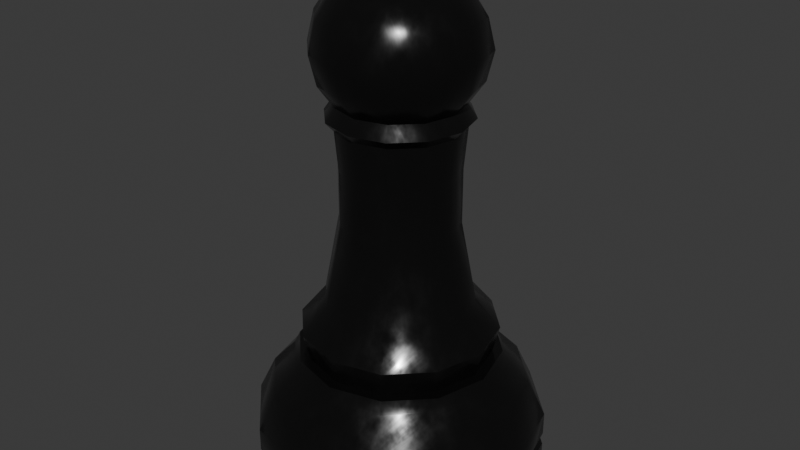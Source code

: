 # Source: Pawn.blend  (saved by Blender 4.2.66; exported with 4.5.12 LTS)
import bpy
from mathutils import Matrix  # noqa: F401  (used for matrix-valued properties, if any)

bpy.ops.wm.read_factory_settings(use_empty=True)
scene = bpy.context.scene
scene.name = 'Scene'

# ---- collections
col_collection = bpy.data.collections.new('Collection'); scene.collection.children.link(col_collection)

# ---- materials (node trees are filled in below, after node groups)
mat_material_001 = bpy.data.materials.new('Material.001')

# ---- node groups
ng_smooth_by_angle = bpy.data.node_groups.new('Smooth by Angle', 'GeometryNodeTree')
_s = ng_smooth_by_angle.interface.new_socket(name='Mesh', in_out='OUTPUT', socket_type='NodeSocketGeometry')
_s = ng_smooth_by_angle.interface.new_socket(name='Mesh', in_out='INPUT', socket_type='NodeSocketGeometry')
_s = ng_smooth_by_angle.interface.new_socket(name='Angle', in_out='INPUT', socket_type='NodeSocketFloat')
_s.subtype = 'ANGLE'
_s.default_value = 0.5236
_s.min_value = 0.0
_s.max_value = 3.142
_s.description = 'Maximum face angle for smooth edges'
_s = ng_smooth_by_angle.interface.new_socket(name='Ignore Sharpness', in_out='INPUT', socket_type='NodeSocketBool')
_s.force_non_field = True
ng_smooth_by_angle.description = 'Set the sharpness of mesh edges based on the angle between the neighboring faces'
ng_smooth_by_angle.is_modifier = True
_N = ng_smooth_by_angle.nodes; _L = ng_smooth_by_angle.links
n0 = _N.new('GeometryNodeSetShadeSmooth'); n0.name = 'Set Shade Smooth'; n0.location = (120, -80)
n0.domain = 'EDGE'
n1 = _N.new('GeometryNodeSetShadeSmooth'); n1.name = 'Set Shade Smooth.001'; n1.location = (300, -80)
n2 = _N.new('NodeGroupOutput'); n2.name = 'Group Output'; n2.location = (480, -80)
n3 = _N.new('GeometryNodeInputMeshEdgeAngle'); n3.name = 'Edge Angle'; n3.location = (-440, -240)
n4 = _N.new('NodeGroupInput'); n4.name = 'Group Input'; n4.location = (-80, -80)
n5 = _N.new('GeometryNodeInputEdgeSmooth'); n5.name = 'Is Edge Smooth'; n5.location = (-260, -120)
n6 = _N.new('GeometryNodeInputShadeSmooth'); n6.name = 'Is Shade Smooth'; n6.location = (-440, -397)
n7 = _N.new('FunctionNodeCompare'); n7.name = 'Compare'; n7.location = (-260, -260)
n7.operation = 'LESS_EQUAL'
n7.inputs[6].default_value = (0.0, 0.0, 0.0, 0.0)
n7.inputs[7].default_value = (0.0, 0.0, 0.0, 0.0)
n8 = _N.new('FunctionNodeBooleanMath'); n8.name = 'Boolean Math.001'; n8.location = (-80, -260)
n9 = _N.new('NodeGroupInput'); n9.name = 'Group Input.001'; n9.location = (-440, -329)
n10 = _N.new('NodeGroupInput'); n10.name = 'Group Input.002'; n10.location = (-259, -189)
n11 = _N.new('FunctionNodeBooleanMath'); n11.name = 'Boolean Math'; n11.location = (-80, -149)
n11.operation = 'OR'
n12 = _N.new('FunctionNodeBooleanMath'); n12.name = 'Boolean Math.002'; n12.location = (-260, -380)
n12.operation = 'OR'
n13 = _N.new('NodeGroupInput'); n13.name = 'Group Input.003'; n13.location = (-440, -460)
_L.new(n3.outputs[0], n7.inputs[0])
_L.new(n1.outputs[0], n2.inputs[0])
_L.new(n9.outputs[1], n7.inputs[1])
_L.new(n7.outputs[0], n8.inputs[0])
_L.new(n4.outputs[0], n0.inputs[0])
_L.new(n0.outputs[0], n1.inputs[0])
_L.new(n8.outputs[0], n0.inputs[2])
_L.new(n10.outputs[2], n11.inputs[1])
_L.new(n5.outputs[0], n11.inputs[0])
_L.new(n11.outputs[0], n0.inputs[1])
_L.new(n13.outputs[2], n12.inputs[1])
_L.new(n6.outputs[0], n12.inputs[0])
_L.new(n12.outputs[0], n8.inputs[1])
n2.is_active_output = True

# ---- material node trees
mat_material_001.use_nodes = True; mat_material_001.node_tree.nodes.clear()
_N = mat_material_001.node_tree.nodes; _L = mat_material_001.node_tree.links
n0 = _N.new('ShaderNodeBsdfPrincipled'); n0.name = 'Principled BSDF'; n0.location = (10, 300)
n0.inputs[0].default_value = (0.004097, 0.004097, 0.004097, 1.0)
n1 = _N.new('ShaderNodeOutputMaterial'); n1.name = 'Material Output'; n1.location = (300, 300)
n2 = _N.new('ShaderNodeTexNoise'); n2.name = 'Noise Texture'; n2.location = (-596, 298)
n2.inputs[2].default_value = 15.0
n2.inputs[3].default_value = 3.0
n3 = _N.new('ShaderNodeValToRGB'); n3.name = 'Color Ramp'; n3.location = (-377, 274)
while len(n3.color_ramp.elements) > 1: n3.color_ramp.elements.remove(n3.color_ramp.elements[-1])
n3.color_ramp.elements[0].position = 0.2636; n3.color_ramp.elements[0].color = (0.08428, 0.08428, 0.08428, 1.0)
_e = n3.color_ramp.elements.new(0.7); _e.color = (0.2765, 0.2765, 0.2765, 1.0)
n4 = _N.new('ShaderNodeTexNoise'); n4.name = 'Noise Texture.001'; n4.location = (-592, -3)
n4.inputs[2].default_value = 15.0
n4.inputs[3].default_value = 15.0
n4.inputs[4].default_value = 0.4667
n5 = _N.new('ShaderNodeNormalMap'); n5.name = 'Normal Map'; n5.location = (-383, 2)
n5.inputs[0].default_value = 0.04
n6 = _N.new('ShaderNodeTexCoord'); n6.name = 'Texture Coordinate'; n6.location = (-964, 20)
n7 = _N.new('ShaderNodeMapping'); n7.name = 'Mapping'; n7.location = (-780, 26)
n7.inputs[3].default_value = (8.0, 1.0, 1.0)
_L.new(n2.outputs[0], n3.inputs[0])
_L.new(n3.outputs[0], n0.inputs[2])
_L.new(n5.outputs[0], n0.inputs[5])
_L.new(n4.outputs[1], n5.inputs[1])
_L.new(n6.outputs[2], n7.inputs[0])
_L.new(n7.outputs[0], n4.inputs[0])
_L.new(n0.outputs[0], n1.inputs[0])
n1.is_active_output = True

# ---- world
world_world = bpy.data.worlds.new('World'); scene.world = world_world
world_world.use_nodes = True; world_world.node_tree.nodes.clear()
_N = world_world.node_tree.nodes; _L = world_world.node_tree.links
n0 = _N.new('ShaderNodeOutputWorld'); n0.name = 'World Output'; n0.location = (300, 300)
n1 = _N.new('ShaderNodeBackground'); n1.name = 'Background'; n1.location = (10, 300)
n1.inputs[0].default_value = (0.05088, 0.05088, 0.05088, 1.0)
_L.new(n1.outputs[0], n0.inputs[0])
n0.is_active_output = True
world_world.color = (0.05088, 0.05088, 0.05088)
world_world.sun_shadow_jitter_overblur = 0.0

# ---- meshes
me_baseplus_001 = bpy.data.meshes.new('BasePlus.001')
me_baseplus_001.from_pydata([(0.0, 0.3, 0.0), (-0.15, 0.2598, 0.0), (-0.2598, 0.15, 0.0), (-0.3, 0.0, 0.0), (-0.2598, -0.15, 0.0), (-0.15, -0.2598, 0.0), (0.0, -0.3, 0.0), (0.15, -0.2598, 0.0), (0.2598, -0.15, 0.0), (0.3, 0.0, 0.0), (0.2598, 0.15, 0.0), (0.15, 0.2598, 0.0), (0.0, 0.3, 0.01814), (-0.15, 0.2598, 0.01814), (-0.2598, 0.15, 0.01814), (-0.3, 0.0, 0.01814), (-0.2598, -0.15, 0.01814), (-0.15, -0.2598, 0.01814), (0.0, -0.3, 0.01814), (0.15, -0.2598, 0.01814), (0.2598, -0.15, 0.01814), (0.3, 0.0, 0.01814), (0.2598, 0.15, 0.01814), (0.15, 0.2598, 0.01814), (0.0, 0.3, 0.04535), (-0.15, 0.2598, 0.04535), (-0.2598, 0.15, 0.04535), (-0.3, 0.0, 0.04535), (-0.2598, -0.15, 0.04535), (-0.15, -0.2598, 0.04535), (0.0, -0.3, 0.04535), (0.15, -0.2598, 0.04535), (0.2598, -0.15, 0.04535), (0.3, 0.0, 0.04535), (0.2598, 0.15, 0.04535), (0.15, 0.2598, 0.04535), (-1.206e-10, 0.2205, 0.2136), (-0.1102, 0.1909, 0.2136), (-0.1909, 0.1102, 0.2136), (-0.2205, 7.789e-10, 0.2136), (-0.1909, -0.1102, 0.2136), (-0.1102, -0.1909, 0.2136), (-1.206e-10, -0.2205, 0.2136), (0.1102, -0.1909, 0.2136), (0.1909, -0.1102, 0.2136), (0.2205, 7.789e-10, 0.2136), (0.1909, 0.1102, 0.2136), (0.1102, 0.1909, 0.2136), (0.0, 0.3, 0.09352), (0.0, 0.2654, 0.1659), (-0.1327, 0.2299, 0.1659), (-0.15, 0.2598, 0.09352), (-0.2299, 0.1327, 0.1659), (-0.2598, 0.15, 0.09352), (-0.2654, 2.862e-10, 0.1659), (-0.3, 0.0, 0.09352), (-0.2299, -0.1327, 0.1659), (-0.2598, -0.15, 0.09352), (-0.1327, -0.2299, 0.1659), (-0.15, -0.2598, 0.09352), (0.0, -0.2654, 0.1659), (0.0, -0.3, 0.09352), (0.1327, -0.2299, 0.1659), (0.15, -0.2598, 0.09352), (0.2299, -0.1327, 0.1659), (0.2598, -0.15, 0.09352), (0.2654, 2.862e-10, 0.1659), (0.3, 0.0, 0.09352), (0.2299, 0.1327, 0.1659), (0.2598, 0.15, 0.09352), (0.1327, 0.2299, 0.1659), (0.15, 0.2598, 0.09352), (0.1434, 0.2484, 0.03175), (0.0, 0.2869, 0.03175), (-0.1434, 0.2484, 0.03175), (-0.2484, 0.1434, 0.03175), (0.2484, -0.1434, 0.03175), (0.2869, 1.087e-10, 0.03175), (-0.1434, -0.2484, 0.03175), (0.0, -0.2869, 0.03175), (-0.2869, 1.087e-10, 0.03175), (0.2484, 0.1434, 0.03175), (0.1434, -0.2484, 0.03175), (-0.2484, -0.1434, 0.03175), (-4.923e-11, 0.2089, 0.2378), (-0.1045, 0.1809, 0.2378), (-0.1809, 0.1045, 0.2378), (-0.2089, 9.332e-10, 0.2378), (-0.1809, -0.1045, 0.2378), (-0.1045, -0.1809, 0.2378), (-4.923e-11, -0.2089, 0.2378), (0.1045, -0.1809, 0.2378), (0.1809, -0.1045, 0.2378), (0.2089, 9.332e-10, 0.2378), (0.1809, 0.1045, 0.2378), (0.1045, 0.1809, 0.2378), (-4.431e-11, 0.188, 0.2378), (-0.09402, 0.1628, 0.2378), (-0.1628, 0.09402, 0.2378), (-0.188, 8.398e-10, 0.2378), (-0.1628, -0.09402, 0.2378), (-0.09402, -0.1628, 0.2378), (-4.431e-11, -0.188, 0.2378), (0.09402, -0.1628, 0.2378), (0.1628, -0.09402, 0.2378), (0.188, 8.398e-10, 0.2378), (0.1628, 0.09402, 0.2378), (0.09402, 0.1628, 0.2378), (3.501e-10, 0.1509, 0.3541), (-0.07545, 0.1307, 0.3541), (-0.1307, 0.07545, 0.3541), (-0.1509, 2.883e-10, 0.3541), (-0.1307, -0.07545, 0.3541), (-0.07545, -0.1307, 0.3541), (3.501e-10, -0.1509, 0.3541), (0.07545, -0.1307, 0.3541), (0.1307, -0.07545, 0.3541), (0.1509, 2.883e-10, 0.3541), (0.1307, 0.07545, 0.3541), (0.07545, 0.1307, 0.3541), (-0.1008, -0.1745, 0.2924), (-0.1745, -0.1008, 0.2924), (3.759e-12, 0.2015, 0.2924), (0.1008, 0.1745, 0.2924), (-0.1745, 0.1008, 0.2924), (-0.1008, 0.1745, 0.2924), (0.2015, 9.915e-10, 0.2924), (0.1745, -0.1008, 0.2924), (3.759e-12, -0.2015, 0.2924), (-0.2015, 9.915e-10, 0.2924), (0.1745, 0.1008, 0.2924), (0.1008, -0.1745, 0.2924), (-1.697e-11, 0.1196, 0.5183), (-0.05982, 0.1036, 0.5183), (-0.1036, 0.05982, 0.5183), (-0.1196, -5.771e-11, 0.5183), (-0.1036, -0.05982, 0.5183), (-0.05982, -0.1036, 0.5183), (-1.697e-11, -0.1196, 0.5183), (0.05982, -0.1036, 0.5183), (0.1036, -0.05982, 0.5183), (0.1196, -5.771e-11, 0.5183), (0.1036, 0.05982, 0.5183), (0.05982, 0.1036, 0.5183), (-1.697e-11, 0.1196, 0.6309), (-0.05982, 0.1036, 0.6309), (-0.1036, 0.05982, 0.6309), (-0.1196, -5.771e-11, 0.6309), (-0.1036, -0.05982, 0.6309), (-0.05982, -0.1036, 0.6309), (-1.697e-11, -0.1196, 0.6309), (0.05982, -0.1036, 0.6309), (0.1036, -0.05982, 0.6309), (0.1196, -5.771e-11, 0.6309), (0.1036, 0.05982, 0.6309), (0.05982, 0.1036, 0.6309), (-1.803e-11, 0.1271, 0.7141), (-0.06357, 0.1101, 0.7141), (-0.1101, 0.06357, 0.7141), (-0.1271, -6.132e-11, 0.7141), (-0.1101, -0.06357, 0.7141), (-0.06357, -0.1101, 0.7141), (-1.803e-11, -0.1271, 0.7141), (0.06357, -0.1101, 0.7141), (0.1101, -0.06357, 0.7141), (0.1271, -6.132e-11, 0.7141), (0.1101, 0.06357, 0.7141), (0.06357, 0.1101, 0.7141), (-2.028e-11, 0.143, 0.7316), (-0.0715, 0.1238, 0.7316), (-0.1238, 0.0715, 0.7316), (-0.143, -6.897e-11, 0.7316), (-0.1238, -0.0715, 0.7316), (-0.0715, -0.1238, 0.7316), (-2.028e-11, -0.143, 0.7316), (0.0715, -0.1238, 0.7316), (0.1238, -0.0715, 0.7316), (0.143, -6.897e-11, 0.7316), (0.1238, 0.0715, 0.7316), (0.0715, 0.1238, 0.7316), (-3.2e-10, 0.1245, 0.7583), (-0.06225, 0.1078, 0.7583), (-0.1078, 0.06225, 0.7583), (-0.1245, -1.752e-10, 0.7583), (-0.1078, -0.06225, 0.7583), (-0.06225, -0.1078, 0.7583), (-3.2e-10, -0.1245, 0.7583), (0.06225, -0.1078, 0.7583), (0.1078, -0.06225, 0.7583), (0.1245, -1.752e-10, 0.7583), (0.1078, 0.06225, 0.7583), (0.06225, 0.1078, 0.7583), (-3.071e-10, 0.1298, 0.9597), (-0.0649, 0.1124, 0.9597), (-0.1124, 0.0649, 0.9597), (-0.1298, -2.356e-10, 0.9597), (-0.1124, -0.0649, 0.9597), (-0.0649, -0.1124, 0.9597), (-3.071e-10, -0.1298, 0.9597), (0.0649, -0.1124, 0.9597), (0.1124, -0.0649, 0.9597), (0.1298, -2.356e-10, 0.9597), (0.1124, 0.0649, 0.9597), (0.0649, 0.1124, 0.9597), (0.07798, -0.1351, 0.9206), (0.08496, -0.1472, 0.8617), (0.07798, -0.1351, 0.8029), (-2.991e-10, -0.156, 0.8029), (-2.048e-10, -0.1699, 0.8617), (-2.991e-10, -0.156, 0.9206), (-0.1351, -0.07798, 0.9206), (-0.1472, -0.08496, 0.8617), (-0.1351, -0.07798, 0.8029), (-0.156, -7.518e-11, 0.8029), (-0.1699, -1.017e-10, 0.8617), (-0.156, -7.518e-11, 0.9206), (0.07798, 0.1351, 0.9206), (0.08496, 0.1472, 0.8617), (0.07798, 0.1351, 0.8029), (0.1351, 0.07798, 0.8029), (0.1472, 0.08496, 0.8617), (0.1351, 0.07798, 0.9206), (-0.07798, 0.1351, 0.9206), (-0.08496, 0.1472, 0.8617), (-0.07798, 0.1351, 0.8029), (-2.991e-10, 0.156, 0.8029), (-2.048e-10, 0.1699, 0.8617), (-2.991e-10, 0.156, 0.9206), (0.1351, -0.07798, 0.9206), (0.1472, -0.08496, 0.8617), (0.1351, -0.07798, 0.8029), (-0.07798, -0.1351, 0.9206), (-0.08496, -0.1472, 0.8617), (-0.07798, -0.1351, 0.8029), (-0.1351, 0.07798, 0.9206), (-0.1472, 0.08496, 0.8617), (-0.1351, 0.07798, 0.8029), (0.156, -7.518e-11, 0.9206), (0.1699, -1.017e-10, 0.8617), (0.156, -7.518e-11, 0.8029), (-6.139e-10, 0.08301, 0.9916), (-0.04151, 0.07189, 0.9916), (-0.07189, 0.04151, 0.9916), (-0.08301, 7.314e-11, 0.9916), (-0.07189, -0.04151, 0.9916), (-0.04151, -0.07189, 0.9916), (-6.139e-10, -0.08301, 0.9916), (0.04151, -0.07189, 0.9916), (0.07189, -0.04151, 0.9916), (0.08301, 7.314e-11, 0.9916), (0.07189, 0.04151, 0.9916), (0.04151, 0.07189, 0.9916), (-6.181e-10, 0.03344, 1.005), (-0.01672, 0.02896, 1.005), (-0.02896, 0.01672, 1.005), (-0.03344, 4.003e-10, 1.005), (-0.02896, -0.01672, 1.005), (-0.01672, -0.02896, 1.005), (-6.181e-10, -0.03344, 1.005), (0.01672, -0.02896, 1.005), (0.02896, -0.01672, 1.005), (0.03344, 4.003e-10, 1.005), (0.02896, 0.01672, 1.005), (0.01672, 0.02896, 1.005)], [], [(7, 19, 18, 6), (4, 16, 15, 3), (11, 23, 22, 10), (1, 13, 12, 0), (8, 20, 19, 7), (5, 17, 16, 4), (0, 12, 23, 11), (2, 14, 13, 1), (9, 21, 20, 8), (6, 18, 17, 5), (3, 15, 14, 2), (10, 22, 21, 9), (73, 24, 35, 72), (75, 26, 25, 74), (77, 33, 32, 76), (79, 30, 29, 78), (80, 27, 26, 75), (81, 34, 33, 77), (82, 31, 30, 79), (83, 28, 27, 80), (72, 35, 34, 81), (74, 25, 24, 73), (76, 32, 31, 82), (78, 29, 28, 83), (60, 42, 41, 58), (52, 38, 37, 50), (54, 39, 38, 52), (68, 46, 45, 66), (62, 43, 42, 60), (56, 40, 39, 54), (70, 47, 46, 68), (64, 44, 43, 62), (58, 41, 40, 56), (49, 36, 47, 70), (66, 45, 44, 64), (29, 59, 57, 28), (24, 48, 71, 35), (26, 53, 51, 25), (33, 67, 65, 32), (30, 61, 59, 29), (27, 55, 53, 26), (34, 69, 67, 33), (31, 63, 61, 30), (28, 57, 55, 27), (35, 71, 69, 34), (25, 51, 48, 24), (32, 65, 63, 31), (51, 50, 49, 48), (53, 52, 50, 51), (55, 54, 52, 53), (57, 56, 54, 55), (59, 58, 56, 57), (61, 60, 58, 59), (63, 62, 60, 61), (65, 64, 62, 63), (67, 66, 64, 65), (69, 68, 66, 67), (71, 70, 68, 69), (48, 49, 70, 71), (50, 37, 36, 49), (17, 78, 83, 16), (20, 76, 82, 19), (13, 74, 73, 12), (23, 72, 81, 22), (16, 83, 80, 15), (19, 82, 79, 18), (22, 81, 77, 21), (15, 80, 75, 14), (18, 79, 78, 17), (21, 77, 76, 20), (14, 75, 74, 13), (12, 73, 72, 23), (41, 89, 88, 40), (36, 84, 95, 47), (38, 86, 85, 37), (45, 93, 92, 44), (42, 90, 89, 41), (39, 87, 86, 38), (46, 94, 93, 45), (43, 91, 90, 42), (40, 88, 87, 39), (47, 95, 94, 46), (37, 85, 84, 36), (44, 92, 91, 43), (88, 100, 99, 87), (95, 107, 106, 94), (85, 97, 96, 84), (92, 104, 103, 91), (89, 101, 100, 88), (84, 96, 107, 95), (86, 98, 97, 85), (93, 105, 104, 92), (90, 102, 101, 89), (87, 99, 98, 86), (94, 106, 105, 93), (91, 103, 102, 90), (120, 113, 112, 121), (122, 108, 119, 123), (124, 110, 109, 125), (126, 117, 116, 127), (128, 114, 113, 120), (129, 111, 110, 124), (130, 118, 117, 126), (131, 115, 114, 128), (121, 112, 111, 129), (123, 119, 118, 130), (125, 109, 108, 122), (127, 116, 115, 131), (104, 127, 131, 103), (97, 125, 122, 96), (107, 123, 130, 106), (100, 121, 129, 99), (103, 131, 128, 102), (106, 130, 126, 105), (99, 129, 124, 98), (102, 128, 120, 101), (105, 126, 127, 104), (98, 124, 125, 97), (96, 122, 123, 107), (101, 120, 121, 100), (113, 137, 136, 112), (108, 132, 143, 119), (110, 134, 133, 109), (117, 141, 140, 116), (114, 138, 137, 113), (111, 135, 134, 110), (118, 142, 141, 117), (115, 139, 138, 114), (112, 136, 135, 111), (119, 143, 142, 118), (109, 133, 132, 108), (116, 140, 139, 115), (133, 145, 144, 132), (140, 152, 151, 139), (137, 149, 148, 136), (132, 144, 155, 143), (134, 146, 145, 133), (141, 153, 152, 140), (138, 150, 149, 137), (135, 147, 146, 134), (142, 154, 153, 141), (139, 151, 150, 138), (136, 148, 147, 135), (143, 155, 154, 142), (155, 167, 166, 154), (145, 157, 156, 144), (152, 164, 163, 151), (149, 161, 160, 148), (144, 156, 167, 155), (146, 158, 157, 145), (153, 165, 164, 152), (150, 162, 161, 149), (147, 159, 158, 146), (154, 166, 165, 153), (151, 163, 162, 150), (148, 160, 159, 147), (160, 172, 171, 159), (167, 179, 178, 166), (157, 169, 168, 156), (164, 176, 175, 163), (161, 173, 172, 160), (156, 168, 179, 167), (158, 170, 169, 157), (165, 177, 176, 164), (162, 174, 173, 161), (159, 171, 170, 158), (166, 178, 177, 165), (163, 175, 174, 162), (172, 184, 183, 171), (179, 191, 190, 178), (169, 181, 180, 168), (176, 188, 187, 175), (173, 185, 184, 172), (168, 180, 191, 179), (170, 182, 181, 169), (177, 189, 188, 176), (174, 186, 185, 173), (171, 183, 182, 170), (178, 190, 189, 177), (175, 187, 186, 174), (204, 199, 198, 209), (210, 196, 195, 215), (216, 203, 202, 221), (222, 193, 192, 227), (228, 200, 199, 204), (231, 197, 196, 210), (227, 192, 203, 216), (234, 194, 193, 222), (237, 201, 200, 228), (209, 198, 197, 231), (215, 195, 194, 234), (221, 202, 201, 237), (190, 219, 239, 189), (219, 220, 238, 239), (220, 221, 237, 238), (183, 213, 236, 182), (213, 214, 235, 236), (214, 215, 234, 235), (186, 207, 233, 185), (207, 208, 232, 233), (208, 209, 231, 232), (189, 239, 230, 188), (239, 238, 229, 230), (238, 237, 228, 229), (182, 236, 224, 181), (236, 235, 223, 224), (235, 234, 222, 223), (180, 225, 218, 191), (225, 226, 217, 218), (226, 227, 216, 217), (185, 233, 212, 184), (233, 232, 211, 212), (232, 231, 210, 211), (188, 230, 206, 187), (230, 229, 205, 206), (229, 228, 204, 205), (181, 224, 225, 180), (224, 223, 226, 225), (223, 222, 227, 226), (191, 218, 219, 190), (218, 217, 220, 219), (217, 216, 221, 220), (184, 212, 213, 183), (212, 211, 214, 213), (211, 210, 215, 214), (187, 206, 207, 186), (206, 205, 208, 207), (205, 204, 209, 208), (199, 247, 246, 198), (196, 244, 243, 195), (203, 251, 250, 202), (193, 241, 240, 192), (200, 248, 247, 199), (197, 245, 244, 196), (192, 240, 251, 203), (194, 242, 241, 193), (201, 249, 248, 200), (198, 246, 245, 197), (195, 243, 242, 194), (202, 250, 249, 201), (246, 258, 257, 245), (243, 255, 254, 242), (250, 262, 261, 249), (247, 259, 258, 246), (244, 256, 255, 243), (251, 263, 262, 250), (241, 253, 252, 240), (248, 260, 259, 247), (245, 257, 256, 244), (240, 252, 263, 251), (242, 254, 253, 241), (249, 261, 260, 248), (252, 253, 263), (254, 262, 263, 253), (255, 261, 262, 254), (256, 260, 261, 255), (257, 259, 260, 256), (258, 259, 257)])
me_baseplus_001.polygons.foreach_set('use_smooth', [True] * 258)
_uv = me_baseplus_001.uv_layers.new(name='UVMap')
_uv.uv.foreach_set('vector', [0.8802, 0.2796, 0.8683, 0.2796, 0.8703, 0.191, 0.8823, 0.191, 0.01225, 0.4984, 0.02386, 0.4984, 0.01161, 0.587, 5.036e-09, 0.587, 1.0, 0.4851, 0.9881, 0.4851, 0.986, 0.3964, 0.998, 0.3964, 0.998, 0.6761, 0.986, 0.6761, 0.9881, 0.5874, 1.0, 0.5874, 0.89, 0.191, 0.9018, 0.191, 0.8941, 0.2796, 0.8823, 0.2796, 0.8823, 0.08864, 0.8703, 0.08864, 0.8683, -3.194e-09, 0.8802, -2.292e-09, 1.0, 0.5874, 0.9881, 0.5874, 0.9881, 0.4851, 1.0, 0.4851, 1.276e-08, 0.6894, 0.01161, 0.6894, 0.02386, 0.778, 0.01225, 0.778, 0.89, 0.08864, 0.9018, 0.08864, 0.9018, 0.191, 0.89, 0.191, 0.8823, 0.191, 0.8703, 0.191, 0.8703, 0.08864, 0.8823, 0.08864, 5.036e-09, 0.587, 0.01161, 0.587, 0.01161, 0.6894, 1.276e-08, 0.6894, 0.8823, 2.138e-09, 0.8941, 1.246e-09, 0.9018, 0.08864, 0.89, 0.08864, 0.9788, 0.5852, 0.9701, 0.5874, 0.9701, 0.4851, 0.9788, 0.4873, 0.02232, 0.6872, 0.02902, 0.6894, 0.04127, 0.778, 0.03403, 0.7719, 0.4598, 0.5687, 0.47, 0.5664, 0.47, 0.6688, 0.4598, 0.6666, 0.861, 0.1887, 0.8524, 0.191, 0.8524, 0.08864, 0.861, 0.09088, 0.02232, 0.5893, 0.02902, 0.587, 0.02902, 0.6894, 0.02232, 0.6872, 0.4525, 0.4839, 0.4623, 0.4778, 0.47, 0.5664, 0.4598, 0.5687, 0.8591, 0.2735, 0.8504, 0.2796, 0.8524, 0.191, 0.861, 0.1887, 0.03403, 0.5045, 0.04127, 0.4984, 0.02902, 0.587, 0.02232, 0.5893, 0.9788, 0.4873, 0.9701, 0.4851, 0.9681, 0.3964, 0.9768, 0.4026, 0.9768, 0.6699, 0.9681, 0.6761, 0.9701, 0.5874, 0.9788, 0.5852, 0.4598, 0.6666, 0.47, 0.6688, 0.4623, 0.7574, 0.4525, 0.7513, 0.861, 0.09088, 0.8524, 0.08864, 0.8504, -4.547e-09, 0.8591, 0.006118, 0.7721, 0.1851, 0.7396, 0.1774, 0.7396, 0.1022, 0.7721, 0.09454, 0.1114, 0.6835, 0.1488, 0.6758, 0.1578, 0.741, 0.1223, 0.7619, 0.1114, 0.5929, 0.1488, 0.6006, 0.1488, 0.6758, 0.1114, 0.6835, 0.7946, 0.6891, 0.7706, 0.6682, 0.808, 0.603, 0.8397, 0.6107, 0.7946, 0.4417, 0.7706, 0.4627, 0.7058, 0.425, 0.7166, 0.3964, 0.1223, 0.5145, 0.1578, 0.5355, 0.1488, 0.6006, 0.1114, 0.5929, 0.7166, 0.7344, 0.7058, 0.7058, 0.7706, 0.6682, 0.7946, 0.6891, 0.8397, 0.5201, 0.808, 0.5278, 0.7706, 0.4627, 0.7946, 0.4417, 0.7721, 0.09454, 0.7396, 0.1022, 0.7381, 0.03706, 0.7703, 0.01611, 0.8899, 0.5815, 0.8573, 0.5739, 0.8573, 0.4986, 0.8899, 0.491, 0.8397, 0.6107, 0.808, 0.603, 0.808, 0.5278, 0.8397, 0.5201, 0.8524, 0.08864, 0.8207, 0.08864, 0.8186, -6.942e-09, 0.8504, -4.547e-09, 0.9701, 0.5874, 0.9384, 0.5874, 0.9384, 0.4851, 0.9701, 0.4851, 0.02902, 0.6894, 0.05984, 0.6894, 0.0721, 0.778, 0.04127, 0.778, 0.47, 0.5664, 0.5013, 0.5664, 0.5013, 0.6688, 0.47, 0.6688, 0.8524, 0.191, 0.8207, 0.191, 0.8207, 0.08864, 0.8524, 0.08864, 0.02902, 0.587, 0.05984, 0.587, 0.05984, 0.6894, 0.02902, 0.6894, 0.4623, 0.4778, 0.4936, 0.4778, 0.5013, 0.5664, 0.47, 0.5664, 0.8504, 0.2796, 0.8186, 0.2796, 0.8207, 0.191, 0.8524, 0.191, 0.04127, 0.4984, 0.0721, 0.4984, 0.05984, 0.587, 0.02902, 0.587, 0.9701, 0.4851, 0.9384, 0.4851, 0.9364, 0.3964, 0.9681, 0.3964, 0.9681, 0.6761, 0.9364, 0.6761, 0.9384, 0.5874, 0.9701, 0.5874, 0.47, 0.6688, 0.5013, 0.6688, 0.4936, 0.7574, 0.4623, 0.7574, 0.9364, 0.6761, 0.888, 0.6599, 0.8899, 0.5815, 0.9384, 0.5874, 0.05984, 0.6894, 0.1114, 0.6835, 0.1223, 0.7619, 0.0721, 0.778, 0.05984, 0.587, 0.1114, 0.5929, 0.1114, 0.6835, 0.05984, 0.6894, 0.0721, 0.4984, 0.1223, 0.5145, 0.1114, 0.5929, 0.05984, 0.587, 0.8207, 0.08864, 0.7721, 0.09454, 0.7703, 0.01611, 0.8186, -6.942e-09, 0.8207, 0.191, 0.7721, 0.1851, 0.7721, 0.09454, 0.8207, 0.08864, 0.8186, 0.2796, 0.7703, 0.2635, 0.7721, 0.1851, 0.8207, 0.191, 0.5013, 0.6688, 0.5452, 0.6629, 0.5384, 0.7413, 0.4936, 0.7574, 0.5013, 0.5664, 0.5452, 0.5723, 0.5452, 0.6629, 0.5013, 0.6688, 0.4936, 0.4778, 0.5384, 0.4939, 0.5452, 0.5723, 0.5013, 0.5664, 0.9384, 0.4851, 0.8899, 0.491, 0.888, 0.4125, 0.9364, 0.3964, 0.9384, 0.5874, 0.8899, 0.5815, 0.8899, 0.491, 0.9384, 0.4851, 0.888, 0.6599, 0.8558, 0.639, 0.8573, 0.5739, 0.8899, 0.5815, 0.8703, 0.08864, 0.861, 0.09088, 0.8591, 0.006118, 0.8683, -3.194e-09, 0.7058, 0.5362, 0.6965, 0.5385, 0.6479, 0.4537, 0.6549, 0.4476, 0.986, 0.6761, 0.9768, 0.6699, 0.9788, 0.5852, 0.9881, 0.5874, 0.5667, 0.7784, 0.5636, 0.7701, 0.6479, 0.7211, 0.6549, 0.7272, 0.02386, 0.4984, 0.03403, 0.5045, 0.02232, 0.5893, 0.01161, 0.587, 0.6549, 0.4476, 0.6479, 0.4537, 0.5636, 0.4048, 0.5667, 0.3964, 0.6549, 0.7272, 0.6479, 0.7211, 0.6965, 0.6364, 0.7058, 0.6386, 0.01161, 0.587, 0.02232, 0.5893, 0.02232, 0.6872, 0.01161, 0.6894, 0.8703, 0.191, 0.861, 0.1887, 0.861, 0.09088, 0.8703, 0.08864, 0.7058, 0.6386, 0.6965, 0.6364, 0.6965, 0.5385, 0.7058, 0.5362, 0.01161, 0.6894, 0.02232, 0.6872, 0.03403, 0.7719, 0.02386, 0.778, 0.9881, 0.5874, 0.9788, 0.5852, 0.9788, 0.4873, 0.9881, 0.4851, 0.7396, 0.1022, 0.7234, 0.1042, 0.722, 0.04244, 0.7381, 0.03706, 0.8573, 0.5739, 0.8411, 0.5719, 0.8411, 0.5006, 0.8573, 0.4986, 0.1488, 0.6758, 0.166, 0.6739, 0.1746, 0.7356, 0.1578, 0.741, 0.9165, 0.1404, 0.9018, 0.1384, 0.9018, 0.06711, 0.9165, 0.06514, 0.7396, 0.1774, 0.7234, 0.1755, 0.7234, 0.1042, 0.7396, 0.1022, 0.1488, 0.6006, 0.166, 0.6026, 0.166, 0.6739, 0.1488, 0.6758, 0.9221, 0.2055, 0.9072, 0.2001, 0.9018, 0.1384, 0.9165, 0.1404, 0.7381, 0.2426, 0.722, 0.2372, 0.7234, 0.1755, 0.7396, 0.1774, 0.1578, 0.5355, 0.1746, 0.5408, 0.166, 0.6026, 0.1488, 0.6006, 0.8573, 0.4986, 0.8411, 0.5006, 0.8397, 0.4389, 0.8558, 0.4335, 0.8558, 0.639, 0.8397, 0.6336, 0.8411, 0.5719, 0.8573, 0.5739, 0.9165, 0.06514, 0.9018, 0.06711, 0.9072, 0.00538, 0.9221, 8.71e-10, 0.2233, 0.5134, 0.233, 0.5232, 0.2011, 0.5787, 0.1879, 0.5752, 0.3556, 0.7438, 0.3521, 0.7305, 0.4073, 0.6984, 0.417, 0.7082, 0.2233, 0.7082, 0.233, 0.6984, 0.2883, 0.7305, 0.2847, 0.7438, 0.4525, 0.5752, 0.4392, 0.5787, 0.4073, 0.5232, 0.417, 0.5134, 0.2847, 0.4778, 0.2883, 0.4911, 0.233, 0.5232, 0.2233, 0.5134, 0.2847, 0.7438, 0.2883, 0.7305, 0.3521, 0.7305, 0.3556, 0.7438, 0.1879, 0.6465, 0.2011, 0.6429, 0.233, 0.6984, 0.2233, 0.7082, 0.4525, 0.6465, 0.4392, 0.6429, 0.4392, 0.5787, 0.4525, 0.5752, 0.3556, 0.4778, 0.3521, 0.4911, 0.2883, 0.4911, 0.2847, 0.4778, 0.1879, 0.5752, 0.2011, 0.5787, 0.2011, 0.6429, 0.1879, 0.6465, 0.417, 0.7082, 0.4073, 0.6984, 0.4392, 0.6429, 0.4525, 0.6465, 0.417, 0.5134, 0.4073, 0.5232, 0.3521, 0.4911, 0.3556, 0.4778, 0.3162, 0.4422, 0.3075, 0.4002, 0.3521, 0.3992, 0.3757, 0.4408, 0.4353, 0.4422, 0.4439, 0.4002, 0.4954, 0.4002, 0.504, 0.4422, 0.1283, 0.4655, 0.1197, 0.4183, 0.1643, 0.4121, 0.1879, 0.4573, 0.1879, 0.8034, 0.2241, 0.812, 0.2241, 0.8635, 0.1879, 0.8721, 0.2474, 0.4422, 0.256, 0.4002, 0.3075, 0.4002, 0.3162, 0.4422, 0.05955, 0.4655, 0.06819, 0.4183, 0.1197, 0.4183, 0.1283, 0.4655, 0.2221, 0.7438, 0.2497, 0.7674, 0.2241, 0.812, 0.1879, 0.8034, 0.1879, 0.4408, 0.2115, 0.3992, 0.256, 0.4002, 0.2474, 0.4422, 0.0, 0.4573, 0.0236, 0.4121, 0.06819, 0.4183, 0.05955, 0.4655, 0.504, 0.4422, 0.4954, 0.4002, 0.54, 0.3992, 0.5636, 0.4408, 0.3757, 0.4408, 0.3993, 0.3992, 0.4439, 0.4002, 0.4353, 0.4422, 0.1879, 0.8721, 0.2241, 0.8635, 0.2497, 0.9081, 0.2221, 0.9317, 0.9071, 0.7962, 0.8702, 0.7939, 0.8754, 0.7344, 0.9119, 0.7407, 0.382, 0.4765, 0.3757, 0.4408, 0.4353, 0.4422, 0.4376, 0.4778, 0.5017, 0.4778, 0.504, 0.4422, 0.5636, 0.4408, 0.5573, 0.4765, 0.006293, 0.4907, 0.0, 0.4573, 0.05955, 0.4655, 0.06185, 0.4984, 0.1941, 0.4765, 0.1879, 0.4408, 0.2474, 0.4422, 0.2497, 0.4778, 0.9119, 0.9159, 0.8754, 0.9222, 0.8702, 0.8627, 0.9071, 0.8604, 0.06185, 0.4984, 0.05955, 0.4655, 0.1283, 0.4655, 0.126, 0.4984, 0.2497, 0.4778, 0.2474, 0.4422, 0.3162, 0.4422, 0.3139, 0.4778, 0.9071, 0.8604, 0.8702, 0.8627, 0.8702, 0.7939, 0.9071, 0.7962, 0.126, 0.4984, 0.1283, 0.4655, 0.1879, 0.4573, 0.1816, 0.4907, 0.4376, 0.4778, 0.4353, 0.4422, 0.504, 0.4422, 0.5017, 0.4778, 0.3139, 0.4778, 0.3162, 0.4422, 0.3757, 0.4408, 0.3694, 0.4765, 0.3075, 0.4002, 0.3022, 0.2913, 0.3375, 0.2905, 0.3521, 0.3992, 0.4439, 0.4002, 0.4492, 0.2913, 0.49, 0.2913, 0.4954, 0.4002, 0.1197, 0.4183, 0.1143, 0.3085, 0.1497, 0.3036, 0.1643, 0.4121, 0.617, 0.3926, 0.6223, 0.2886, 0.6632, 0.2886, 0.6685, 0.3926, 0.256, 0.4002, 0.2614, 0.2913, 0.3022, 0.2913, 0.3075, 0.4002, 0.06819, 0.4183, 0.07352, 0.3085, 0.1143, 0.3085, 0.1197, 0.4183, 0.5724, 0.3964, 0.587, 0.2917, 0.6223, 0.2886, 0.617, 0.3926, 0.2115, 0.3992, 0.226, 0.2905, 0.2614, 0.2913, 0.256, 0.4002, 0.0236, 0.4121, 0.03817, 0.3036, 0.07352, 0.3085, 0.06819, 0.4183, 0.4954, 0.4002, 0.49, 0.2913, 0.5254, 0.2905, 0.54, 0.3992, 0.3993, 0.3992, 0.4139, 0.2905, 0.4492, 0.2913, 0.4439, 0.4002, 0.6685, 0.3926, 0.6632, 0.2886, 0.6985, 0.2917, 0.7131, 0.3964, 0.4139, 0.2905, 0.4139, 0.2164, 0.4492, 0.2172, 0.4492, 0.2913, 0.6632, 0.2886, 0.6632, 0.2152, 0.6985, 0.2183, 0.6985, 0.2917, 0.3022, 0.2913, 0.3022, 0.2172, 0.3375, 0.2164, 0.3375, 0.2905, 0.4492, 0.2913, 0.4492, 0.2172, 0.49, 0.2172, 0.49, 0.2913, 0.1143, 0.3085, 0.1143, 0.2364, 0.1497, 0.2315, 0.1497, 0.3036, 0.6223, 0.2886, 0.6223, 0.2152, 0.6632, 0.2152, 0.6632, 0.2886, 0.2614, 0.2913, 0.2614, 0.2172, 0.3022, 0.2172, 0.3022, 0.2913, 0.07352, 0.3085, 0.07352, 0.2364, 0.1143, 0.2364, 0.1143, 0.3085, 0.587, 0.2917, 0.587, 0.2183, 0.6223, 0.2152, 0.6223, 0.2886, 0.226, 0.2905, 0.226, 0.2164, 0.2614, 0.2172, 0.2614, 0.2913, 0.03817, 0.3036, 0.03817, 0.2315, 0.07352, 0.2364, 0.07352, 0.3085, 0.49, 0.2913, 0.49, 0.2172, 0.5254, 0.2164, 0.5254, 0.2905, 0.49, 0.2172, 0.4913, 0.1626, 0.5289, 0.1617, 0.5254, 0.2164, 0.4139, 0.2164, 0.4104, 0.1617, 0.448, 0.1626, 0.4492, 0.2172, 0.6632, 0.2152, 0.6644, 0.1603, 0.702, 0.1636, 0.6985, 0.2183, 0.3022, 0.2172, 0.3035, 0.1626, 0.341, 0.1617, 0.3375, 0.2164, 0.4492, 0.2172, 0.448, 0.1626, 0.4913, 0.1626, 0.49, 0.2172, 0.1143, 0.2364, 0.1156, 0.1843, 0.1532, 0.1791, 0.1497, 0.2315, 0.6223, 0.2152, 0.6211, 0.1603, 0.6644, 0.1603, 0.6632, 0.2152, 0.2614, 0.2172, 0.2601, 0.1626, 0.3035, 0.1626, 0.3022, 0.2172, 0.07352, 0.2364, 0.07224, 0.1843, 0.1156, 0.1843, 0.1143, 0.2364, 0.587, 0.2183, 0.5835, 0.1636, 0.6211, 0.1603, 0.6223, 0.2152, 0.226, 0.2164, 0.2225, 0.1617, 0.2601, 0.1626, 0.2614, 0.2172, 0.03817, 0.2315, 0.03468, 0.1791, 0.07224, 0.1843, 0.07352, 0.2364, 0.03468, 0.1791, 0.02729, 0.1697, 0.06953, 0.1755, 0.07224, 0.1843, 0.4913, 0.1626, 0.494, 0.1515, 0.5363, 0.1505, 0.5289, 0.1617, 0.4104, 0.1617, 0.403, 0.1505, 0.4452, 0.1515, 0.448, 0.1626, 0.6644, 0.1603, 0.6672, 0.1474, 0.7094, 0.151, 0.702, 0.1636, 0.3035, 0.1626, 0.3062, 0.1515, 0.3484, 0.1505, 0.341, 0.1617, 0.448, 0.1626, 0.4452, 0.1515, 0.494, 0.1515, 0.4913, 0.1626, 0.1156, 0.1843, 0.1183, 0.1755, 0.1606, 0.1697, 0.1532, 0.1791, 0.6211, 0.1603, 0.6184, 0.1474, 0.6672, 0.1474, 0.6644, 0.1603, 0.2601, 0.1626, 0.2574, 0.1515, 0.3062, 0.1515, 0.3035, 0.1626, 0.07224, 0.1843, 0.06953, 0.1755, 0.1183, 0.1755, 0.1156, 0.1843, 0.5835, 0.1636, 0.5761, 0.151, 0.6184, 0.1474, 0.6211, 0.1603, 0.2225, 0.1617, 0.2151, 0.1505, 0.2574, 0.1515, 0.2601, 0.1626, 0.02729, 0.1697, 0.03591, 0.1506, 0.07269, 0.1556, 0.06953, 0.1755, 0.494, 0.1515, 0.4909, 0.1334, 0.5277, 0.1326, 0.5363, 0.1505, 0.403, 0.1505, 0.4116, 0.1326, 0.4484, 0.1334, 0.4452, 0.1515, 0.6672, 0.1474, 0.664, 0.1318, 0.7008, 0.135, 0.7094, 0.151, 0.3062, 0.1515, 0.303, 0.1334, 0.3398, 0.1326, 0.3484, 0.1505, 0.4452, 0.1515, 0.4484, 0.1334, 0.4909, 0.1334, 0.494, 0.1515, 0.1183, 0.1755, 0.1152, 0.1556, 0.1519, 0.1506, 0.1606, 0.1697, 0.6184, 0.1474, 0.6215, 0.1318, 0.664, 0.1318, 0.6672, 0.1474, 0.2574, 0.1515, 0.2605, 0.1334, 0.303, 0.1334, 0.3062, 0.1515, 0.06953, 0.1755, 0.07269, 0.1556, 0.1152, 0.1556, 0.1183, 0.1755, 0.5761, 0.151, 0.5847, 0.135, 0.6215, 0.1318, 0.6184, 0.1474, 0.2151, 0.1505, 0.2238, 0.1326, 0.2605, 0.1334, 0.2574, 0.1515, 0.2091, 0.02625, 0.2213, 0.0, 0.2596, 0.0008815, 0.2552, 0.02731, 0.02125, 0.0502, 0.03343, 0.02225, 0.07179, 0.02755, 0.06732, 0.05657, 0.4962, 0.02731, 0.4918, 0.0008815, 0.5301, 0.0, 0.5423, 0.02625, 0.397, 0.02625, 0.4091, 0.0, 0.4475, 0.0008815, 0.443, 0.02731, 0.6694, 0.02299, 0.6649, 3.928e-08, 0.7033, 0.003337, 0.7154, 0.02699, 0.3084, 0.02731, 0.3039, 0.0008815, 0.3423, 0.0, 0.3545, 0.02625, 0.443, 0.02731, 0.4475, 0.0008815, 0.4918, 0.0008815, 0.4962, 0.02731, 0.1205, 0.05657, 0.1161, 0.02755, 0.1544, 0.02225, 0.1666, 0.0502, 0.6162, 0.02299, 0.6206, 3.928e-08, 0.6649, 3.928e-08, 0.6694, 0.02299, 0.2552, 0.02731, 0.2596, 0.0008815, 0.3039, 0.0008815, 0.3084, 0.02731, 0.06732, 0.05657, 0.07179, 0.02755, 0.1161, 0.02755, 0.1205, 0.05657, 0.5701, 0.02699, 0.5823, 0.003337, 0.6206, 3.928e-08, 0.6162, 0.02299, 0.5847, 0.135, 0.5701, 0.1037, 0.6162, 0.0997, 0.6215, 0.1318, 0.5701, 0.1037, 0.5636, 0.06437, 0.6138, 0.06, 0.6162, 0.0997, 0.5636, 0.06437, 0.5701, 0.02699, 0.6162, 0.02299, 0.6138, 0.06, 0.07269, 0.1556, 0.06732, 0.1319, 0.1205, 0.1319, 0.1152, 0.1556, 0.06732, 0.1319, 0.06494, 0.09637, 0.1229, 0.09637, 0.1205, 0.1319, 0.06494, 0.09637, 0.06732, 0.05657, 0.1205, 0.05657, 0.1229, 0.09637, 0.2605, 0.1334, 0.2552, 0.1048, 0.3084, 0.1048, 0.303, 0.1334, 0.2552, 0.1048, 0.2528, 0.06643, 0.3108, 0.06643, 0.3084, 0.1048, 0.2528, 0.06643, 0.2552, 0.02731, 0.3084, 0.02731, 0.3108, 0.06643, 0.6215, 0.1318, 0.6162, 0.0997, 0.6694, 0.0997, 0.664, 0.1318, 0.6162, 0.0997, 0.6138, 0.06, 0.6717, 0.06, 0.6694, 0.0997, 0.6138, 0.06, 0.6162, 0.02299, 0.6694, 0.02299, 0.6717, 0.06, 0.1152, 0.1556, 0.1205, 0.1319, 0.1666, 0.1255, 0.1519, 0.1506, 0.1205, 0.1319, 0.1229, 0.09637, 0.1731, 0.08943, 0.1666, 0.1255, 0.1229, 0.09637, 0.1205, 0.05657, 0.1666, 0.0502, 0.1731, 0.08943, 0.4484, 0.1334, 0.443, 0.1048, 0.4962, 0.1048, 0.4909, 0.1334, 0.443, 0.1048, 0.4407, 0.06643, 0.4986, 0.06643, 0.4962, 0.1048, 0.4407, 0.06643, 0.443, 0.02731, 0.4962, 0.02731, 0.4986, 0.06643, 0.303, 0.1334, 0.3084, 0.1048, 0.3545, 0.1038, 0.3398, 0.1326, 0.3084, 0.1048, 0.3108, 0.06643, 0.361, 0.06528, 0.3545, 0.1038, 0.3108, 0.06643, 0.3084, 0.02731, 0.3545, 0.02625, 0.361, 0.06528, 0.664, 0.1318, 0.6694, 0.0997, 0.7154, 0.1037, 0.7008, 0.135, 0.6694, 0.0997, 0.6717, 0.06, 0.722, 0.06437, 0.7154, 0.1037, 0.6717, 0.06, 0.6694, 0.02299, 0.7154, 0.02699, 0.722, 0.06437, 0.4116, 0.1326, 0.397, 0.1038, 0.443, 0.1048, 0.4484, 0.1334, 0.397, 0.1038, 0.3904, 0.06528, 0.4407, 0.06643, 0.443, 0.1048, 0.3904, 0.06528, 0.397, 0.02625, 0.443, 0.02731, 0.4407, 0.06643, 0.4909, 0.1334, 0.4962, 0.1048, 0.5423, 0.1038, 0.5277, 0.1326, 0.4962, 0.1048, 0.4986, 0.06643, 0.5488, 0.06528, 0.5423, 0.1038, 0.4986, 0.06643, 0.4962, 0.02731, 0.5423, 0.02625, 0.5488, 0.06528, 0.03591, 0.1506, 0.02125, 0.1255, 0.06732, 0.1319, 0.07269, 0.1556, 0.02125, 0.1255, 0.01473, 0.08943, 0.06494, 0.09637, 0.06732, 0.1319, 0.01473, 0.08943, 0.02125, 0.0502, 0.06732, 0.05657, 0.06494, 0.09637, 0.2238, 0.1326, 0.2091, 0.1038, 0.2552, 0.1048, 0.2605, 0.1334, 0.2091, 0.1038, 0.2026, 0.06528, 0.2528, 0.06643, 0.2552, 0.1048, 0.2026, 0.06528, 0.2091, 0.02625, 0.2552, 0.02731, 0.2528, 0.06643, 0.8482, 0.7565, 0.8243, 0.7783, 0.7999, 0.7642, 0.81, 0.7344, 0.7278, 0.7565, 0.7473, 0.7783, 0.7333, 0.8029, 0.7058, 0.7949, 0.81, 0.8997, 0.7999, 0.8699, 0.8243, 0.8557, 0.8482, 0.8775, 0.7278, 0.8775, 0.7473, 0.8557, 0.7717, 0.8699, 0.766, 0.8997, 0.8702, 0.7949, 0.8384, 0.8029, 0.8243, 0.7783, 0.8482, 0.7565, 0.766, 0.7344, 0.7717, 0.7642, 0.7473, 0.7783, 0.7278, 0.7565, 0.766, 0.8997, 0.7717, 0.8699, 0.7999, 0.8699, 0.81, 0.8997, 0.7058, 0.8392, 0.7333, 0.8312, 0.7473, 0.8557, 0.7278, 0.8775, 0.8702, 0.8392, 0.8384, 0.8312, 0.8384, 0.8029, 0.8702, 0.7949, 0.81, 0.7344, 0.7999, 0.7642, 0.7717, 0.7642, 0.766, 0.7344, 0.07179, 0.02755, 0.07977, 0.0, 0.1081, 0.0, 0.1161, 0.02755, 0.8482, 0.8775, 0.8243, 0.8557, 0.8384, 0.8312, 0.8702, 0.8392, 0.7999, 0.7642, 0.7906, 0.7957, 0.7792, 0.7957, 0.7717, 0.7642, 0.7333, 0.8029, 0.7637, 0.8113, 0.7637, 0.8227, 0.7333, 0.8312, 0.8243, 0.8557, 0.8004, 0.8326, 0.8061, 0.8227, 0.8384, 0.8312, 0.8243, 0.7783, 0.8004, 0.8014, 0.7906, 0.7957, 0.7999, 0.7642, 0.7473, 0.7783, 0.7694, 0.8014, 0.7637, 0.8113, 0.7333, 0.8029, 0.7999, 0.8699, 0.7906, 0.8383, 0.8004, 0.8326, 0.8243, 0.8557, 0.7473, 0.8557, 0.7694, 0.8326, 0.7792, 0.8383, 0.7717, 0.8699, 0.8384, 0.8029, 0.8061, 0.8113, 0.8004, 0.8014, 0.8243, 0.7783, 0.7717, 0.7642, 0.7792, 0.7957, 0.7694, 0.8014, 0.7473, 0.7783, 0.7717, 0.8699, 0.7792, 0.8383, 0.7906, 0.8383, 0.7999, 0.8699, 0.7333, 0.8312, 0.7637, 0.8227, 0.7694, 0.8326, 0.7473, 0.8557, 0.8384, 0.8312, 0.8061, 0.8227, 0.8061, 0.8113, 0.8384, 0.8029, 0.7792, 0.8383, 0.7694, 0.8326, 0.7906, 0.8383, 0.7637, 0.8227, 0.8004, 0.8326, 0.7906, 0.8383, 0.7694, 0.8326, 0.7637, 0.8113, 0.8061, 0.8227, 0.8004, 0.8326, 0.7637, 0.8227, 0.7694, 0.8014, 0.8061, 0.8113, 0.8061, 0.8227, 0.7637, 0.8113, 0.7792, 0.7957, 0.8004, 0.8014, 0.8061, 0.8113, 0.7694, 0.8014, 0.7906, 0.7957, 0.8004, 0.8014, 0.7792, 0.7957])
me_baseplus_001.materials.append(mat_material_001)
me_baseplus_001.update()

# ---- objects
ob_pawn = bpy.data.objects.new('Pawn', me_baseplus_001)

# ---- transforms, parenting, visibility, modifiers, constraints
ob_pawn.location = (0.0, 0.0, 0.0)
_m = ob_pawn.modifiers.new('Smooth by Angle', 'NODES')
_m.node_group = ng_smooth_by_angle
_gi = [s.identifier for s in ng_smooth_by_angle.interface.items_tree if s.item_type == 'SOCKET' and s.in_out == 'INPUT']
_m[_gi[1]] = 0.6109  # Angle
_m.use_pin_to_last = True
_m.show_group_selector = False

# ---- collection membership
col_collection.objects.link(ob_pawn)

# ---- scene / render settings (as saved in the file)
scene.frame_start = 1; scene.frame_end = 250; scene.frame_set(1)
scene.render.engine = 'BLENDER_EEVEE_NEXT'
bpy.context.view_layer.update()

# ---- added for rendering (the .blend has no active camera and no usable light): camera, sun
cam_auto = bpy.data.cameras.new('AutoCamera')
cam_auto.lens = 50.0
cam_auto.sensor_width = 36.0
cam_auto.clip_end = 1000.0
ob_auto_camera = bpy.data.objects.new('AutoCamera', cam_auto)
scene.collection.objects.link(ob_auto_camera)
ob_auto_camera.location = (1.21693, -1.46031, 1.47603)
ob_auto_camera.rotation_euler = (1.09748, -7.21219e-08, 0.694738)
scene.camera = ob_auto_camera
light_auto_sun = bpy.data.lights.new('AutoSun', 'SUN')
light_auto_sun.energy = 3.0
light_auto_sun.angle = 0.0523599
ob_auto_sun = bpy.data.objects.new('AutoSun', light_auto_sun)
scene.collection.objects.link(ob_auto_sun)
ob_auto_sun.rotation_euler = (0.872665, 0.174533, 0.523599)
bpy.context.view_layer.update()
